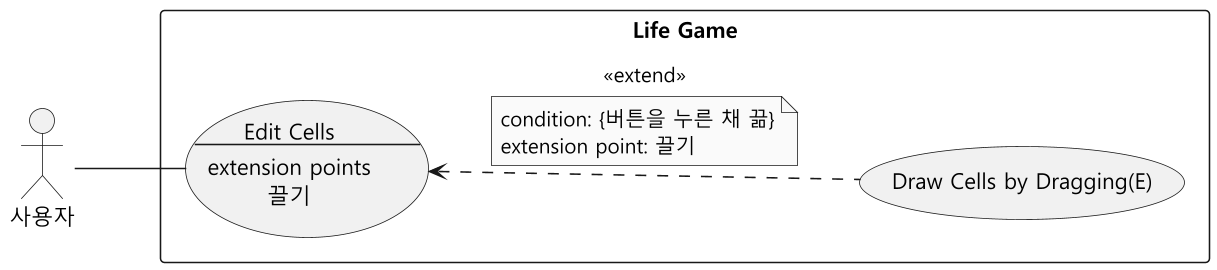

The diagram above was rendered by PlantUML. Its source (embedded in the PNG):
@startuml usecase-drag
skinparam monochrome true
skinparam dpi 150
skinparam shadowing false
skinparam defaultFontName "Malgun Gothic"
skinparam usecaseBackgroundColor #F1F1F1
left to right direction
skinparam ranksep 70

actor "사용자" as User

rectangle "Life Game" {
  usecase Edit as "Edit Cells
--
extension points
끌기"
  usecase "Draw Cells by Dragging(E)" as Drag
}

User -- Edit

Edit <.. Drag : <<extend>>
note on link
  condition: {버튼을 누른 채 끎}
  extension point: 끌기
end note
@enduml